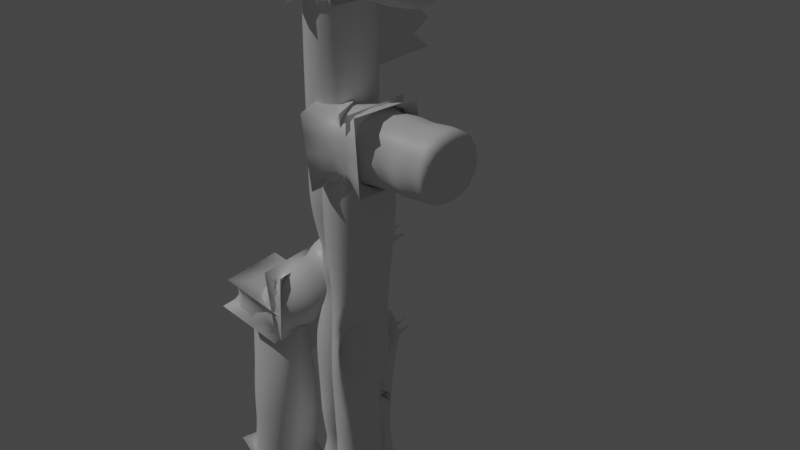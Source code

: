 # Source: flags.blend  (saved by Blender 2.93.20; exported with 4.5.12 LTS)
import bpy
from mathutils import Matrix  # noqa: F401  (used for matrix-valued properties, if any)

bpy.ops.wm.read_factory_settings(use_empty=True)
scene = bpy.context.scene
scene.name = 'Scene'

# ---- collections
col_collection = bpy.data.collections.new('Collection'); scene.collection.children.link(col_collection)

# ---- materials (node trees are filled in below, after node groups)
mat_wood = bpy.data.materials.new('Wood')
mat_wood.alpha_threshold = 0.0
mat_wood.use_transparent_shadow = False
mat_wood.line_color = (0.0, 0.0, 0.0, 1.0)
mat_metal = bpy.data.materials.new('Metal')
mat_metal.use_transparent_shadow = False
mat_flag_2 = bpy.data.materials.new('Flag_2')
mat_flag_2.use_transparent_shadow = False
mat_flag = bpy.data.materials.new('Flag')
mat_flag.use_transparent_shadow = False
mat_flag_1 = bpy.data.materials.new('Flag_1')
mat_flag_1.use_transparent_shadow = False

# ---- node groups
ng_auto_smooth = bpy.data.node_groups.new('Auto Smooth', 'GeometryNodeTree')
_s = ng_auto_smooth.interface.new_socket(name='Geometry', in_out='OUTPUT', socket_type='NodeSocketGeometry')
_s = ng_auto_smooth.interface.new_socket(name='Geometry', in_out='INPUT', socket_type='NodeSocketGeometry')
_s = ng_auto_smooth.interface.new_socket(name='Angle', in_out='INPUT', socket_type='NodeSocketFloat')
_s.subtype = 'ANGLE'
_s.min_value = 0.0
_s.max_value = 3.142
ng_auto_smooth.is_modifier = True
_N = ng_auto_smooth.nodes; _L = ng_auto_smooth.links
n0 = _N.new('NodeGroupOutput'); n0.name = 'Group Output'; n0.location = (480, -100)
n1 = _N.new('NodeGroupInput'); n1.name = 'Group Input'; n1.location = (-420, -300)
n2 = _N.new('NodeGroupInput'); n2.name = 'Group Input.001'; n2.location = (-60, -100)
n3 = _N.new('GeometryNodeSetShadeSmooth'); n3.name = 'Set Shade Smooth'; n3.location = (120, -100)
n3.domain = 'EDGE'
n4 = _N.new('GeometryNodeSetShadeSmooth'); n4.name = 'Set Shade Smooth.001'; n4.location = (300, -100)
n5 = _N.new('GeometryNodeInputMeshEdgeAngle'); n5.name = 'Edge Angle'; n5.location = (-420, -220)
n6 = _N.new('GeometryNodeInputEdgeSmooth'); n6.name = 'Is Edge Smooth'; n6.location = (-60, -160)
n7 = _N.new('GeometryNodeInputShadeSmooth'); n7.name = 'Is Face Smooth'; n7.location = (-240, -340)
n8 = _N.new('FunctionNodeBooleanMath'); n8.name = 'Boolean Math'; n8.location = (-60, -220)
n9 = _N.new('FunctionNodeCompare'); n9.name = 'Compare'; n9.location = (-240, -180)
n9.operation = 'LESS_EQUAL'
_L.new(n5.outputs[0], n9.inputs[0])
_L.new(n4.outputs[0], n0.inputs[0])
_L.new(n1.outputs[1], n9.inputs[1])
_L.new(n9.outputs[0], n8.inputs[0])
_L.new(n7.outputs[0], n8.inputs[1])
_L.new(n2.outputs[0], n3.inputs[0])
_L.new(n6.outputs[0], n3.inputs[1])
_L.new(n3.outputs[0], n4.inputs[0])
_L.new(n8.outputs[0], n3.inputs[2])
n0.is_active_output = True

# ---- material node trees
mat_wood.use_nodes = True; mat_wood.node_tree.nodes.clear()
_N = mat_wood.node_tree.nodes; _L = mat_wood.node_tree.links
n0 = _N.new('ShaderNodeOutputMaterial'); n0.name = 'Material Output'; n0.location = (300, 300)
n1 = _N.new('ShaderNodeBsdfPrincipled'); n1.name = 'Principled BSDF'; n1.location = (10, 300)
n1.distribution = 'GGX'
n1.subsurface_method = 'BURLEY'
n1.inputs[2].default_value = 0.4
n1.inputs[3].default_value = 1.45
n1.inputs[27].default_value = (0.0, 0.0, 0.0, 1.0)
n1.inputs[28].default_value = 1.0
_L.new(n1.outputs[0], n0.inputs[0])
n0.is_active_output = True
mat_metal.use_nodes = True; mat_metal.node_tree.nodes.clear()
_N = mat_metal.node_tree.nodes; _L = mat_metal.node_tree.links
n0 = _N.new('ShaderNodeBsdfPrincipled'); n0.name = 'Principled BSDF'; n0.location = (10, 300)
n0.distribution = 'GGX'
n0.subsurface_method = 'BURLEY'
n0.inputs[1].default_value = 1.0
n0.inputs[2].default_value = 0.6103
n0.inputs[3].default_value = 1.45
n0.inputs[27].default_value = (0.0, 0.0, 0.0, 1.0)
n0.inputs[28].default_value = 1.0
n1 = _N.new('ShaderNodeOutputMaterial'); n1.name = 'Material Output'; n1.location = (300, 300)
_L.new(n0.outputs[0], n1.inputs[0])
n1.is_active_output = True
mat_flag_2.use_nodes = True; mat_flag_2.node_tree.nodes.clear()
_N = mat_flag_2.node_tree.nodes; _L = mat_flag_2.node_tree.links
n0 = _N.new('ShaderNodeBsdfPrincipled'); n0.name = 'Principled BSDF'; n0.location = (10, 300)
n0.distribution = 'GGX'
n0.subsurface_method = 'BURLEY'
n0.inputs[3].default_value = 1.45
n0.inputs[27].default_value = (0.0, 0.0, 0.0, 1.0)
n0.inputs[28].default_value = 1.0
n1 = _N.new('ShaderNodeOutputMaterial'); n1.name = 'Material Output'; n1.location = (300, 300)
_L.new(n0.outputs[0], n1.inputs[0])
n1.is_active_output = True
mat_flag.use_nodes = True; mat_flag.node_tree.nodes.clear()
_N = mat_flag.node_tree.nodes; _L = mat_flag.node_tree.links
n0 = _N.new('ShaderNodeBsdfPrincipled'); n0.name = 'Principled BSDF'; n0.location = (10, 300)
n0.distribution = 'GGX'
n0.subsurface_method = 'BURLEY'
n0.inputs[3].default_value = 1.45
n0.inputs[27].default_value = (0.0, 0.0, 0.0, 1.0)
n0.inputs[28].default_value = 1.0
n1 = _N.new('ShaderNodeOutputMaterial'); n1.name = 'Material Output'; n1.location = (300, 300)
_L.new(n0.outputs[0], n1.inputs[0])
n1.is_active_output = True
mat_flag_1.use_nodes = True; mat_flag_1.node_tree.nodes.clear()
_N = mat_flag_1.node_tree.nodes; _L = mat_flag_1.node_tree.links
n0 = _N.new('ShaderNodeBsdfPrincipled'); n0.name = 'Principled BSDF'; n0.location = (10, 300)
n0.distribution = 'GGX'
n0.subsurface_method = 'BURLEY'
n0.inputs[3].default_value = 1.45
n0.inputs[27].default_value = (0.0, 0.0, 0.0, 1.0)
n0.inputs[28].default_value = 1.0
n1 = _N.new('ShaderNodeOutputMaterial'); n1.name = 'Material Output'; n1.location = (300, 300)
_L.new(n0.outputs[0], n1.inputs[0])
n1.is_active_output = True

# ---- world
world_world = bpy.data.worlds.new('World'); scene.world = world_world
world_world.use_nodes = True; world_world.node_tree.nodes.clear()
_N = world_world.node_tree.nodes; _L = world_world.node_tree.links
n0 = _N.new('ShaderNodeOutputWorld'); n0.name = 'World Output'; n0.location = (300, 300)
n1 = _N.new('ShaderNodeBackground'); n1.name = 'Background'; n1.location = (10, 300)
n1.inputs[0].default_value = (0.05088, 0.05088, 0.05088, 1.0)
_L.new(n1.outputs[0], n0.inputs[0])
n0.is_active_output = True
world_world.color = (0.05088, 0.05088, 0.05088)
world_world.use_sun_shadow = False
world_world.sun_shadow_jitter_overblur = 0.0

# ---- lights
light_sun = bpy.data.lights.new('Sun', 'SUN')
light_sun.transmission_factor = 0.0
light_sun.energy = 1.0
light_sun.shadow_soft_size = 0.125

# ---- meshes
me_poles = bpy.data.meshes.new('Poles')
me_poles.from_pydata([(0.0, 0.0, 0.0), (0.0, 0.0, 1.975), (0.018, 0.008934, 1.666), (0.0, 0.0, 1.333), (-0.007915, -0.01196, 0.9874), (0.0, 0.0, 0.6667), (-0.01151, 0.01446, 0.3555), (0.1366, -0.02507, 1.192e-07), (0.1647, -0.04087, 2.173), (0.1366, -0.02507, 1.288), (0.1274, -0.01408, 0.9874), (0.1421, -0.01661, 0.7611), (0.1538, -0.01813, 0.3555), (0.0738, 0.1156, 3.725e-09), (0.0738, 0.1156, 1.333), (0.06588, 0.1036, 0.9874), (0.0738, 0.1156, 0.6667), (0.06228, 0.13, 0.3555), (0.1791, -0.1065, 1.305), (9.696e-05, -0.0007675, -0.002698), (0.07399, 0.1149, -0.002398), (0.137, -0.02601, -0.003419), (0.07829, 0.1085, 1.339), (-0.001093, -0.000789, 2.06), (-0.005069, 0.06899, 1.97), (-0.002511, 0.01348, 2.59), (-0.02916, 0.03725, 3.281), (-0.007604, 0.02593, 4.03), (0.2109, -0.0846, 2.904)], [(6, 0), (1, 2), (2, 3), (3, 4), (4, 5), (5, 6), (12, 7), (8, 9), (9, 10), (10, 11), (11, 12), (17, 13), (5, 16), (11, 16), (14, 15), (15, 16), (16, 17), (9, 18), (0, 19), (13, 20), (7, 21), (22, 14), (23, 1), (1, 24), (25, 23), (26, 25), (27, 26), (8, 28)], [])
_uv = me_poles.uv_layers.new(name='UVMap')
_uv.uv.foreach_set('vector', [])
me_poles.materials.append(mat_wood)
me_poles.use_remesh_fix_poles = True
me_poles.use_remesh_preserve_attributes = False
me_poles.update()
me_metal_004 = bpy.data.meshes.new('Metal.004')
me_metal_004.from_pydata([(-0.03108, -0.03108, -0.01832), (-0.03108, -0.03108, 0.05067), (-0.03108, 0.03108, -0.01832), (-0.03108, 0.03108, 0.05067), (0.03108, -0.03108, -0.01832), (0.03108, -0.03108, 0.05067), (0.03108, 0.03108, -0.01832), (0.03108, 0.03108, 0.05067)], [], [(0, 1, 3, 2), (2, 3, 7, 6), (6, 7, 5, 4), (4, 5, 1, 0), (2, 6, 4, 0), (7, 3, 1, 5)])
me_metal_004.polygons.foreach_set('use_smooth', [True] * 6)
_k = {(0, 2): 1.0, (1, 3): 1.0, (2, 6): 1.0, (3, 7): 1.0, (4, 6): 1.0, (5, 7): 1.0, (0, 4): 1.0, (1, 5): 1.0}
me_metal_004.attributes.new('crease_edge', 'FLOAT', 'EDGE').data.foreach_set('value', [_k.get((min(e.vertices), max(e.vertices)), 0.0) for e in me_metal_004.edges])
_uv = me_metal_004.uv_layers.new(name='UVMap')
_uv.uv.foreach_set('vector', [0.375, 0.0, 0.625, 0.0, 0.625, 0.25, 0.375, 0.25, 0.375, 0.25, 0.625, 0.25, 0.625, 0.5, 0.375, 0.5, 0.375, 0.5, 0.625, 0.5, 0.625, 0.75, 0.375, 0.75, 0.375, 0.75, 0.625, 0.75, 0.625, 1.0, 0.375, 1.0, 0.125, 0.5, 0.375, 0.5, 0.375, 0.75, 0.125, 0.75, 0.625, 0.5, 0.875, 0.5, 0.875, 0.75, 0.625, 0.75])
me_metal_004.materials.append(mat_metal)
me_metal_004.use_remesh_fix_poles = True
me_metal_004.use_remesh_preserve_attributes = False
me_metal_004.update()
me_metal_005 = bpy.data.meshes.new('Metal.005')
me_metal_005.from_pydata([(-0.03108, -0.03108, -0.01832), (-0.03108, -0.03108, 0.05067), (-0.03108, 0.03108, -0.01832), (-0.03108, 0.03108, 0.05067), (0.03108, -0.03108, -0.01832), (0.03108, -0.03108, 0.05067), (0.03108, 0.03108, -0.01832), (0.03108, 0.03108, 0.05067)], [], [(0, 1, 3, 2), (2, 3, 7, 6), (6, 7, 5, 4), (4, 5, 1, 0), (2, 6, 4, 0), (7, 3, 1, 5)])
me_metal_005.polygons.foreach_set('use_smooth', [True] * 6)
_k = {(0, 2): 1.0, (1, 3): 1.0, (2, 6): 1.0, (3, 7): 1.0, (4, 6): 1.0, (5, 7): 1.0, (0, 4): 1.0, (1, 5): 1.0}
me_metal_005.attributes.new('crease_edge', 'FLOAT', 'EDGE').data.foreach_set('value', [_k.get((min(e.vertices), max(e.vertices)), 0.0) for e in me_metal_005.edges])
_uv = me_metal_005.uv_layers.new(name='UVMap')
_uv.uv.foreach_set('vector', [0.375, 0.0, 0.625, 0.0, 0.625, 0.25, 0.375, 0.25, 0.375, 0.25, 0.625, 0.25, 0.625, 0.5, 0.375, 0.5, 0.375, 0.5, 0.625, 0.5, 0.625, 0.75, 0.375, 0.75, 0.375, 0.75, 0.625, 0.75, 0.625, 1.0, 0.375, 1.0, 0.125, 0.5, 0.375, 0.5, 0.375, 0.75, 0.125, 0.75, 0.625, 0.5, 0.875, 0.5, 0.875, 0.75, 0.625, 0.75])
me_metal_005.materials.append(mat_metal)
me_metal_005.use_remesh_fix_poles = True
me_metal_005.use_remesh_preserve_attributes = False
me_metal_005.update()
me_metal_002 = bpy.data.meshes.new('Metal.002')
me_metal_002.from_pydata([(-0.03108, -0.02484, -0.01832), (-0.03108, -0.02484, 0.1007), (-0.03108, 0.03108, -0.01832), (-0.03108, 0.03108, 0.1007), (0.03108, -0.02484, -0.01832), (0.03108, -0.02484, 0.1007), (0.03108, 0.03108, -0.01832), (0.03108, 0.03108, 0.1007)], [], [(0, 1, 3, 2), (2, 3, 7, 6), (6, 7, 5, 4), (4, 5, 1, 0), (2, 6, 4, 0), (7, 3, 1, 5)])
me_metal_002.polygons.foreach_set('use_smooth', [True] * 6)
_k = {(0, 2): 1.0, (1, 3): 1.0, (2, 6): 1.0, (3, 7): 1.0, (4, 6): 1.0, (5, 7): 1.0, (0, 4): 1.0, (1, 5): 1.0}
me_metal_002.attributes.new('crease_edge', 'FLOAT', 'EDGE').data.foreach_set('value', [_k.get((min(e.vertices), max(e.vertices)), 0.0) for e in me_metal_002.edges])
_uv = me_metal_002.uv_layers.new(name='UVMap')
_uv.uv.foreach_set('vector', [0.375, 0.0, 0.625, 0.0, 0.625, 0.25, 0.375, 0.25, 0.375, 0.25, 0.625, 0.25, 0.625, 0.5, 0.375, 0.5, 0.375, 0.5, 0.625, 0.5, 0.625, 0.75, 0.375, 0.75, 0.375, 0.75, 0.625, 0.75, 0.625, 1.0, 0.375, 1.0, 0.125, 0.5, 0.375, 0.5, 0.375, 0.75, 0.125, 0.75, 0.625, 0.5, 0.875, 0.5, 0.875, 0.75, 0.625, 0.75])
me_metal_002.materials.append(mat_metal)
me_metal_002.use_remesh_fix_poles = True
me_metal_002.use_remesh_preserve_attributes = False
me_metal_002.update()
me_metal_001 = bpy.data.meshes.new('Metal.001')
me_metal_001.from_pydata([(-0.03359, -0.02898, -0.01832), (-0.03359, -0.02898, 0.02919), (-0.03108, 0.03108, -0.01832), (-0.03108, 0.03108, 0.02919), (0.02239, -0.02484, -0.01832), (0.02239, -0.02484, 0.02919), (0.02239, 0.03108, -0.01832), (0.02239, 0.03108, 0.02919)], [], [(0, 1, 3, 2), (2, 3, 7, 6), (6, 7, 5, 4), (4, 5, 1, 0), (2, 6, 4, 0), (7, 3, 1, 5)])
me_metal_001.polygons.foreach_set('use_smooth', [True] * 6)
_k = {(0, 2): 1.0, (1, 3): 1.0, (2, 6): 1.0, (3, 7): 1.0, (4, 6): 1.0, (5, 7): 1.0, (0, 4): 1.0, (1, 5): 1.0}
me_metal_001.attributes.new('crease_edge', 'FLOAT', 'EDGE').data.foreach_set('value', [_k.get((min(e.vertices), max(e.vertices)), 0.0) for e in me_metal_001.edges])
_uv = me_metal_001.uv_layers.new(name='UVMap')
_uv.uv.foreach_set('vector', [0.375, 0.0, 0.625, 0.0, 0.625, 0.25, 0.375, 0.25, 0.375, 0.25, 0.625, 0.25, 0.625, 0.5, 0.375, 0.5, 0.375, 0.5, 0.625, 0.5, 0.625, 0.75, 0.375, 0.75, 0.375, 0.75, 0.625, 0.75, 0.625, 1.0, 0.375, 1.0, 0.125, 0.5, 0.375, 0.5, 0.375, 0.75, 0.125, 0.75, 0.625, 0.5, 0.875, 0.5, 0.875, 0.75, 0.625, 0.75])
me_metal_001.materials.append(mat_metal)
me_metal_001.use_remesh_fix_poles = True
me_metal_001.use_remesh_preserve_attributes = False
me_metal_001.update()
me_metal = bpy.data.meshes.new('Metal')
me_metal.from_pydata([(-0.03108, -0.03103, -0.004807), (-0.03108, -0.03103, 0.04557), (-0.03108, 0.03108, -0.004807), (-0.03108, 0.03108, 0.04557), (0.03488, -0.03103, -0.004807), (0.03488, -0.03103, 0.04557), (0.03488, 0.03108, -0.004807), (0.03488, 0.03108, 0.04557)], [], [(0, 1, 3, 2), (2, 3, 7, 6), (6, 7, 5, 4), (4, 5, 1, 0), (2, 6, 4, 0), (7, 3, 1, 5)])
me_metal.polygons.foreach_set('use_smooth', [True] * 6)
_k = {(0, 2): 1.0, (1, 3): 1.0, (2, 6): 1.0, (3, 7): 1.0, (4, 6): 1.0, (5, 7): 1.0, (0, 4): 1.0, (1, 5): 1.0}
me_metal.attributes.new('crease_edge', 'FLOAT', 'EDGE').data.foreach_set('value', [_k.get((min(e.vertices), max(e.vertices)), 0.0) for e in me_metal.edges])
_uv = me_metal.uv_layers.new(name='UVMap')
_uv.uv.foreach_set('vector', [0.375, 0.0, 0.625, 0.0, 0.625, 0.25, 0.375, 0.25, 0.375, 0.25, 0.625, 0.25, 0.625, 0.5, 0.375, 0.5, 0.375, 0.5, 0.625, 0.5, 0.625, 0.75, 0.375, 0.75, 0.375, 0.75, 0.625, 0.75, 0.625, 1.0, 0.375, 1.0, 0.125, 0.5, 0.375, 0.5, 0.375, 0.75, 0.125, 0.75, 0.625, 0.5, 0.875, 0.5, 0.875, 0.75, 0.625, 0.75])
me_metal.materials.append(mat_metal)
me_metal.use_remesh_fix_poles = True
me_metal.use_remesh_preserve_attributes = False
me_metal.update()
me_cube_009 = bpy.data.meshes.new('Cube.009')
me_cube_009.from_pydata([(-0.02794, -0.02755, -0.01832), (-0.02794, 0.02797, -0.01832), (0.0295, -0.02755, -0.01832), (0.0295, 0.02797, -0.01832), (-0.01764, -0.01764, 0.05067), (-0.02794, -0.02755, 0.03724), (-0.01764, 0.01764, 0.05067), (-0.02794, 0.02797, 0.03724), (0.01764, -0.01764, 0.05067), (0.0295, -0.02755, 0.03724), (0.01764, 0.01764, 0.05067), (0.0295, 0.02797, 0.03724)], [], [(10, 6, 4, 8), (3, 11, 9, 2), (0, 5, 7, 1), (1, 3, 2, 0), (1, 7, 11, 3), (4, 6, 7, 5), (6, 10, 11, 7), (10, 8, 9, 11), (8, 4, 5, 9), (2, 9, 5, 0)])
me_cube_009.polygons.foreach_set('use_smooth', [True] * 10)
_k = {(0, 1): 1.0, (1, 3): 1.0, (2, 3): 1.0, (0, 2): 1.0, (4, 6): 1.0, (5, 7): 1.0, (6, 10): 1.0, (7, 11): 1.0, (8, 10): 1.0, (9, 11): 1.0, (4, 8): 1.0, (5, 9): 1.0}
me_cube_009.attributes.new('crease_edge', 'FLOAT', 'EDGE').data.foreach_set('value', [_k.get((min(e.vertices), max(e.vertices)), 0.0) for e in me_cube_009.edges])
_uv = me_cube_009.uv_layers.new(name='UVMap')
_uv.uv.foreach_set('vector', [0.679, 0.554, 0.821, 0.554, 0.821, 0.696, 0.679, 0.696, 0.375, 0.5, 0.5763, 0.5, 0.5763, 0.75, 0.375, 0.75, 0.375, 0.0, 0.5763, 0.0, 0.5763, 0.25, 0.375, 0.25, 0.125, 0.5, 0.375, 0.5, 0.375, 0.75, 0.125, 0.75, 0.375, 0.25, 0.5763, 0.25, 0.5763, 0.5, 0.375, 0.5, 0.821, 0.696, 0.821, 0.554, 0.875, 0.5, 0.875, 0.75, 0.821, 0.554, 0.679, 0.554, 0.625, 0.5, 0.875, 0.5, 0.679, 0.554, 0.679, 0.696, 0.5763, 0.75, 0.5763, 0.5, 0.679, 0.696, 0.821, 0.696, 0.875, 0.75, 0.625, 0.75, 0.375, 0.75, 0.5763, 0.75, 0.5763, 1.0, 0.375, 1.0])
me_cube_009.materials.append(mat_metal)
me_cube_009.use_remesh_fix_poles = True
me_cube_009.use_remesh_preserve_attributes = False
me_cube_009.update()
me_flag_medium = bpy.data.meshes.new('Flag_Medium')
me_flag_medium.from_pydata([(0.0, 0.0, 0.0), (0.125, -0.01521, 0.00959), (0.25, -0.008397, -0.009175), (0.375, 0.01896, 6.129e-06), (0.5, -0.008437, -0.01246), (0.625, 0.009914, 0.007846), (0.75, -0.01535, -0.008743), (-0.006204, -0.002233, -0.0007238)], [(0, 1), (1, 2), (2, 3), (3, 4), (4, 5), (5, 6), (7, 0)], [])
_uv = me_flag_medium.uv_layers.new(name='UVMap')
_uv.uv.foreach_set('vector', [])
me_flag_medium.materials.append(mat_flag_2)
me_flag_medium.use_remesh_fix_poles = True
me_flag_medium.use_remesh_preserve_attributes = False
me_flag_medium.update()
me_poles_001 = bpy.data.meshes.new('Poles.001')
me_poles_001.from_pydata([(-0.001273, 0.001113, 0.0), (-0.001273, 0.001113, 1.457), (0.02309, 0.01309, 1.079), (0.02704, 0.001113, 0.6667), (0.03159, 0.006021, 0.3555), (-0.002017, 0.001325, -0.002698), (0.02039, -0.09354, 1.452), (-0.01641, 0.07738, 1.467)], [(4, 0), (1, 2), (2, 3), (3, 4), (0, 5), (6, 1), (1, 7)], [])
_uv = me_poles_001.uv_layers.new(name='UVMap')
_uv.uv.foreach_set('vector', [])
me_poles_001.materials.append(mat_wood)
me_poles_001.use_remesh_fix_poles = True
me_poles_001.use_remesh_preserve_attributes = False
me_poles_001.update()
me_poles_002 = bpy.data.meshes.new('Poles.002')
me_poles_002.from_pydata([(-0.001273, 0.003777, 0.0), (0.6618, 0.003777, 0.5183), (0.5644, 0.003777, 0.286), (0.3581, 0.003777, 0.06235), (0.1546, 0.003777, -0.006801), (-0.002017, 0.003777, -0.002698)], [(4, 0), (1, 2), (2, 3), (3, 4), (0, 5)], [])
_uv = me_poles_002.uv_layers.new(name='UVMap')
_uv.uv.foreach_set('vector', [])
me_poles_002.materials.append(mat_wood)
me_poles_002.use_remesh_fix_poles = True
me_poles_002.use_remesh_preserve_attributes = False
me_poles_002.update()
me_plane = bpy.data.meshes.new('Plane')
me_plane.from_pydata([(-1.16e-08, -0.413, 0.3171), (1.16e-08, -0.413, -0.3152), (-1.137e-08, 0.4342, 0.2936), (1.16e-08, 0.4325, -0.3152), (-7.734e-09, -0.413, 0.2117), (-3.867e-09, -0.413, 0.1063), (3.867e-09, -0.413, -0.1373), (7.734e-09, -0.413, -0.2098), (7.734e-09, 0.285, -0.1944), (3.867e-09, 0.4322, -0.1181), (0.0, 0.2916, 0.0009426), (-2.936e-09, 0.5023, 0.08308), (-7.734e-09, 0.2916, 0.2117), (-1.16e-08, 0.2916, 0.3171), (-1.16e-08, 0.1507, 0.3171), (-1.16e-08, 0.009766, 0.3171), (-1.16e-08, -0.1312, 0.3171), (-1.16e-08, -0.2721, 0.3171), (1.16e-08, -0.2721, -0.3152), (1.16e-08, -0.1312, -0.3152), (1.16e-08, 0.009766, -0.3152), (1.16e-08, 0.1507, -0.3152), (1.16e-08, 0.2916, -0.3152), (-7.734e-09, -0.2721, 0.2117), (-7.734e-09, -0.1312, 0.2117), (-7.734e-09, 0.009766, 0.2117), (-7.734e-09, 0.1507, 0.2117), (-3.867e-09, -0.3054, 0.07385), (-3.867e-09, -0.1312, 0.1063), (-3.867e-09, 0.009766, 0.1063), (-3.867e-09, 0.1507, 0.1063), (-3.867e-09, 0.2916, 0.1063), (0.0, -0.2721, 0.0009426), (0.0, -0.1312, 0.0009426), (0.0, 0.009766, 0.0009426), (0.0, 0.1507, 0.0009426), (3.867e-09, -0.2721, -0.1044), (3.867e-09, -0.1312, -0.1044), (3.867e-09, 0.009766, -0.1044), (3.867e-09, 0.1507, -0.1044), (3.867e-09, 0.2916, -0.1044), (7.734e-09, -0.2721, -0.2098), (7.734e-09, -0.1312, -0.2098), (7.734e-09, 0.009766, -0.2098), (7.734e-09, 0.1507, -0.2098)], [], [(8, 22, 3), (13, 12, 2), (12, 31, 11), (31, 10, 11), (10, 40, 9), (40, 8, 9), (6, 7, 41, 36), (36, 41, 42, 37), (37, 42, 43, 38), (38, 43, 44, 39), (39, 44, 8, 40), (32, 36, 37, 33), (33, 37, 38, 34), (34, 38, 39, 35), (35, 39, 40, 10), (27, 32, 33, 28), (28, 33, 34, 29), (29, 34, 35, 30), (30, 35, 10, 31), (4, 5, 27, 23), (23, 27, 28, 24), (24, 28, 29, 25), (25, 29, 30, 26), (26, 30, 31, 12), (0, 4, 23, 17), (17, 23, 24, 16), (16, 24, 25, 15), (15, 25, 26, 14), (14, 26, 12, 13), (7, 1, 18, 41), (41, 18, 19, 42), (42, 19, 20, 43), (43, 20, 21, 44), (44, 21, 22, 8)])
_uv = me_plane.uv_layers.new(name='UVMap')
_uv.uv.foreach_set('vector', [0.8333, 0.8333, 1.0, 0.8333, 1.0, 1.0, 0.0, 0.8333, 0.1667, 1.0, 0.0, 1.0, 0.1667, 0.8333, 0.3333, 0.8333, 0.3333, 1.0, 0.3333, 0.8333, 0.5, 1.0, 0.3333, 1.0, 0.5, 0.8333, 0.6667, 0.8333, 0.6667, 1.0, 0.6667, 0.8333, 0.8333, 1.0, 0.6667, 1.0, 0.6667, 0.0, 0.8333, 0.0, 0.8333, 0.1667, 0.6667, 0.1667, 0.6667, 0.1667, 0.8333, 0.1667, 0.8333, 0.3333, 0.6667, 0.3333, 0.6667, 0.3333, 0.8333, 0.3333, 0.8333, 0.5, 0.6667, 0.5, 0.6667, 0.5, 0.8333, 0.5, 0.8333, 0.6667, 0.6667, 0.6667, 0.6667, 0.6667, 0.8333, 0.6667, 0.8333, 0.8333, 0.6667, 0.8333, 0.5, 0.1667, 0.6667, 0.1667, 0.6667, 0.3333, 0.5, 0.3333, 0.5, 0.3333, 0.6667, 0.3333, 0.6667, 0.5, 0.5, 0.5, 0.5, 0.5, 0.6667, 0.5, 0.6667, 0.6667, 0.5, 0.6667, 0.5, 0.6667, 0.6667, 0.6667, 0.6667, 0.8333, 0.5, 0.8333, 0.3333, 0.1667, 0.5, 0.1667, 0.5, 0.3333, 0.3333, 0.3333, 0.3333, 0.3333, 0.5, 0.3333, 0.5, 0.5, 0.3333, 0.5, 0.3333, 0.5, 0.5, 0.5, 0.5, 0.6667, 0.3333, 0.6667, 0.3333, 0.6667, 0.5, 0.6667, 0.5, 0.8333, 0.3333, 0.8333, 0.1667, 0.0, 0.3333, 0.0, 0.3333, 0.1667, 0.1667, 0.1667, 0.1667, 0.1667, 0.3333, 0.1667, 0.3333, 0.3333, 0.1667, 0.3333, 0.1667, 0.3333, 0.3333, 0.3333, 0.3333, 0.5, 0.1667, 0.5, 0.1667, 0.5, 0.3333, 0.5, 0.3333, 0.6667, 0.1667, 0.6667, 0.1667, 0.6667, 0.3333, 0.6667, 0.3333, 0.8333, 0.1667, 0.8333, 0.0, 0.0, 0.1667, 0.0, 0.1667, 0.1667, 0.0, 0.1667, 0.0, 0.1667, 0.1667, 0.1667, 0.1667, 0.3333, 0.0, 0.3333, 0.0, 0.3333, 0.1667, 0.3333, 0.1667, 0.5, 0.0, 0.5, 0.0, 0.5, 0.1667, 0.5, 0.1667, 0.6667, 0.0, 0.6667, 0.0, 0.6667, 0.1667, 0.6667, 0.1667, 0.8333, 0.0, 0.8333, 0.8333, 0.0, 1.0, 0.0, 1.0, 0.1667, 0.8333, 0.1667, 0.8333, 0.1667, 1.0, 0.1667, 1.0, 0.3333, 0.8333, 0.3333, 0.8333, 0.3333, 1.0, 0.3333, 1.0, 0.5, 0.8333, 0.5, 0.8333, 0.5, 1.0, 0.5, 1.0, 0.6667, 0.8333, 0.6667, 0.8333, 0.6667, 1.0, 0.6667, 1.0, 0.8333, 0.8333, 0.8333])
me_plane.materials.append(mat_flag)
me_plane.use_remesh_fix_poles = True
me_plane.use_remesh_preserve_attributes = False
me_plane.update()
me_plane_002 = bpy.data.meshes.new('Plane.002')
me_plane_002.from_pydata([(-1.16e-08, -0.1946, 0.2428), (-9.667e-09, 0.193, 0.1622), (-7.734e-09, -0.1946, 0.1297), (-3.867e-09, -0.1946, 0.01843), (-1.16e-08, 0.2262, 0.1738), (-7.734e-09, 0.09037, 0.1297), (-1.16e-08, 0.1297, 0.181), (-1.16e-08, 0.06487, 0.1946), (-1.16e-08, 0.0, 0.1946), (-1.16e-08, -0.06487, 0.2047), (-1.16e-08, -0.1297, 0.2103), (-5.8e-09, 0.2327, 0.09731), (-7.734e-09, -0.1297, 0.1297), (-7.734e-09, -0.06487, 0.1297), (-7.734e-09, 0.0, 0.1297), (-7.734e-09, 0.06487, 0.1297), (-3.867e-09, -0.1451, 0.04488), (-3.867e-09, -0.06487, 0.06487), (-3.867e-09, 0.0, 0.06487), (-3.867e-09, 0.06487, 0.06487), (-3.867e-09, 0.1297, 0.06487), (-3.867e-09, 0.2689, 0.07606), (-5.8e-09, 0.06487, 0.09731), (-5.8e-09, 0.0, 0.09731), (-5.8e-09, -0.06487, 0.09731), (-5.8e-09, -0.1374, 0.08731), (-5.771e-09, 0.1603, 0.1116), (-5.8e-09, -0.1946, 0.07409), (-9.667e-09, 0.06487, 0.1622), (-9.667e-09, 0.0, 0.1622), (-9.667e-09, -0.06487, 0.1622), (-9.667e-09, -0.1297, 0.17), (-9.9e-09, 0.1464, 0.1537), (-9.667e-09, -0.1946, 0.1863)], [], [(26, 20, 21, 11), (6, 32, 1, 4), (9, 30, 29, 8), (8, 29, 28, 7), (7, 28, 32, 6), (13, 24, 23, 14), (15, 22, 26, 5), (10, 31, 30, 9), (12, 25, 24, 13), (14, 23, 22, 15), (0, 33, 31, 10), (27, 3, 16, 25), (25, 16, 17, 24), (24, 17, 18, 23), (23, 18, 19, 22), (22, 19, 20, 26), (33, 2, 12, 31), (31, 12, 13, 30), (30, 13, 14, 29), (29, 14, 15, 28), (28, 15, 5, 32), (2, 27, 25, 12)])
_uv = me_plane_002.uv_layers.new(name='UVMap')
_uv.uv.foreach_set('vector', [0.25, 0.8333, 0.3333, 0.8333, 0.3333, 0.8333, 0.25, 0.8333, 0.0, 0.8333, 0.08333, 0.8333, 0.08333, 0.8333, 0.0, 0.8333, 0.0, 0.3333, 0.08333, 0.3333, 0.08333, 0.5, 0.0, 0.5, 0.0, 0.5, 0.08333, 0.5, 0.08333, 0.6667, 0.0, 0.6667, 0.0, 0.6667, 0.08333, 0.6667, 0.08333, 0.8333, 0.0, 0.8333, 0.1667, 0.3333, 0.25, 0.3333, 0.25, 0.5, 0.1667, 0.5, 0.1667, 0.6667, 0.25, 0.6667, 0.25, 0.8333, 0.1667, 0.8333, 0.0, 0.1667, 0.08333, 0.1667, 0.08333, 0.3333, 0.0, 0.3333, 0.1667, 0.1667, 0.25, 0.1667, 0.25, 0.3333, 0.1667, 0.3333, 0.1667, 0.5, 0.25, 0.5, 0.25, 0.6667, 0.1667, 0.6667, 0.0, 0.0, 0.08333, 0.0, 0.08333, 0.1667, 0.0, 0.1667, 0.25, 0.0, 0.3333, 0.0, 0.3333, 0.1667, 0.25, 0.1667, 0.25, 0.1667, 0.3333, 0.1667, 0.3333, 0.3333, 0.25, 0.3333, 0.25, 0.3333, 0.3333, 0.3333, 0.3333, 0.5, 0.25, 0.5, 0.25, 0.5, 0.3333, 0.5, 0.3333, 0.6667, 0.25, 0.6667, 0.25, 0.6667, 0.3333, 0.6667, 0.3333, 0.8333, 0.25, 0.8333, 0.08333, 0.0, 0.1667, 0.0, 0.1667, 0.1667, 0.08333, 0.1667, 0.08333, 0.1667, 0.1667, 0.1667, 0.1667, 0.3333, 0.08333, 0.3333, 0.08333, 0.3333, 0.1667, 0.3333, 0.1667, 0.5, 0.08333, 0.5, 0.08333, 0.5, 0.1667, 0.5, 0.1667, 0.6667, 0.08333, 0.6667, 0.08333, 0.6667, 0.1667, 0.6667, 0.1667, 0.8333, 0.08333, 0.8333, 0.1667, 0.0, 0.25, 0.0, 0.25, 0.1667, 0.1667, 0.1667])
me_plane_002.materials.append(mat_flag_1)
me_plane_002.use_remesh_fix_poles = True
me_plane_002.use_remesh_preserve_attributes = False
me_plane_002.update()
me_plane_003 = bpy.data.meshes.new('Plane.003')
me_plane_003.from_pydata([(-1.16e-08, -0.1946, 0.2428), (-9.667e-09, 0.193, 0.1622), (-7.734e-09, -0.1946, 0.1297), (-3.867e-09, -0.1946, 0.01843), (-1.16e-08, 0.2262, 0.1738), (-7.734e-09, 0.09037, 0.1297), (-1.16e-08, 0.1297, 0.181), (-1.16e-08, 0.06487, 0.1946), (-1.16e-08, 0.0, 0.1946), (-1.16e-08, -0.06487, 0.2047), (-1.16e-08, -0.1297, 0.2103), (-5.8e-09, 0.2327, 0.09731), (-7.734e-09, -0.1297, 0.1297), (-7.734e-09, -0.06487, 0.1297), (-7.734e-09, 0.0, 0.1297), (-7.734e-09, 0.06487, 0.1297), (-3.867e-09, -0.1451, 0.04488), (-3.867e-09, -0.06487, 0.06487), (-3.867e-09, 0.0, 0.06487), (-3.867e-09, 0.06487, 0.06487), (-3.867e-09, 0.1297, 0.06487), (-3.867e-09, 0.2689, 0.07606), (-5.8e-09, 0.06487, 0.09731), (-5.8e-09, 0.0, 0.09731), (-5.8e-09, -0.06487, 0.09731), (-5.8e-09, -0.1374, 0.08731), (-5.771e-09, 0.1603, 0.1116), (-5.8e-09, -0.1946, 0.07409), (-9.667e-09, 0.06487, 0.1622), (-9.667e-09, 0.0, 0.1622), (-9.667e-09, -0.06487, 0.1622), (-9.667e-09, -0.1297, 0.17), (-9.9e-09, 0.1464, 0.1537), (-9.667e-09, -0.1946, 0.1863)], [], [(26, 20, 21, 11), (6, 32, 1, 4), (9, 30, 29, 8), (8, 29, 28, 7), (7, 28, 32, 6), (13, 24, 23, 14), (15, 22, 26, 5), (10, 31, 30, 9), (12, 25, 24, 13), (14, 23, 22, 15), (0, 33, 31, 10), (27, 3, 16, 25), (25, 16, 17, 24), (24, 17, 18, 23), (23, 18, 19, 22), (22, 19, 20, 26), (33, 2, 12, 31), (31, 12, 13, 30), (30, 13, 14, 29), (29, 14, 15, 28), (28, 15, 5, 32), (2, 27, 25, 12)])
_uv = me_plane_003.uv_layers.new(name='UVMap')
_uv.uv.foreach_set('vector', [0.25, 0.8333, 0.3333, 0.8333, 0.3333, 0.8333, 0.25, 0.8333, 0.0, 0.8333, 0.08333, 0.8333, 0.08333, 0.8333, 0.0, 0.8333, 0.0, 0.3333, 0.08333, 0.3333, 0.08333, 0.5, 0.0, 0.5, 0.0, 0.5, 0.08333, 0.5, 0.08333, 0.6667, 0.0, 0.6667, 0.0, 0.6667, 0.08333, 0.6667, 0.08333, 0.8333, 0.0, 0.8333, 0.1667, 0.3333, 0.25, 0.3333, 0.25, 0.5, 0.1667, 0.5, 0.1667, 0.6667, 0.25, 0.6667, 0.25, 0.8333, 0.1667, 0.8333, 0.0, 0.1667, 0.08333, 0.1667, 0.08333, 0.3333, 0.0, 0.3333, 0.1667, 0.1667, 0.25, 0.1667, 0.25, 0.3333, 0.1667, 0.3333, 0.1667, 0.5, 0.25, 0.5, 0.25, 0.6667, 0.1667, 0.6667, 0.0, 0.0, 0.08333, 0.0, 0.08333, 0.1667, 0.0, 0.1667, 0.25, 0.0, 0.3333, 0.0, 0.3333, 0.1667, 0.25, 0.1667, 0.25, 0.1667, 0.3333, 0.1667, 0.3333, 0.3333, 0.25, 0.3333, 0.25, 0.3333, 0.3333, 0.3333, 0.3333, 0.5, 0.25, 0.5, 0.25, 0.5, 0.3333, 0.5, 0.3333, 0.6667, 0.25, 0.6667, 0.25, 0.6667, 0.3333, 0.6667, 0.3333, 0.8333, 0.25, 0.8333, 0.08333, 0.0, 0.1667, 0.0, 0.1667, 0.1667, 0.08333, 0.1667, 0.08333, 0.1667, 0.1667, 0.1667, 0.1667, 0.3333, 0.08333, 0.3333, 0.08333, 0.3333, 0.1667, 0.3333, 0.1667, 0.5, 0.08333, 0.5, 0.08333, 0.5, 0.1667, 0.5, 0.1667, 0.6667, 0.08333, 0.6667, 0.08333, 0.6667, 0.1667, 0.6667, 0.1667, 0.8333, 0.08333, 0.8333, 0.1667, 0.0, 0.25, 0.0, 0.25, 0.1667, 0.1667, 0.1667])
me_plane_003.materials.append(mat_flag_2)
me_plane_003.use_remesh_fix_poles = True
me_plane_003.use_remesh_preserve_attributes = False
me_plane_003.update()
me_plane_004 = bpy.data.meshes.new('Plane.004')
me_plane_004.from_pydata([(-1.16e-08, -0.1946, 0.1946), (1.16e-08, -0.1946, -0.1946), (-1.137e-08, 0.1954, 0.1801), (1.16e-08, 0.1946, -0.1946), (-7.734e-09, -0.1946, 0.1297), (-3.867e-09, -0.1946, 0.06487), (3.867e-09, -0.1946, -0.08508), (7.734e-09, -0.1946, -0.1297), (7.734e-09, 0.1267, -0.1203), (3.867e-09, 0.1944, -0.07328), (0.0, 0.1297, 0.0), (-2.936e-09, 0.2268, 0.05056), (-7.734e-09, 0.1297, 0.1297), (-1.16e-08, 0.1297, 0.1946), (-1.16e-08, 0.06487, 0.1946), (-1.16e-08, 0.0, 0.1946), (-1.16e-08, -0.06487, 0.1946), (-1.16e-08, -0.1297, 0.1946), (1.16e-08, -0.1297, -0.1946), (1.16e-08, -0.06487, -0.1946), (1.16e-08, 0.0, -0.1946), (1.16e-08, 0.06487, -0.1946), (1.16e-08, 0.1297, -0.1946), (-7.734e-09, -0.1297, 0.1297), (-7.734e-09, -0.06487, 0.1297), (-7.734e-09, 0.0, 0.1297), (-7.734e-09, 0.06487, 0.1297), (-3.867e-09, -0.1451, 0.04488), (-3.867e-09, -0.06487, 0.06487), (-3.867e-09, 0.0, 0.06487), (-3.867e-09, 0.06487, 0.06487), (-3.867e-09, 0.1297, 0.06487), (0.0, -0.1297, 0.0), (0.0, -0.06487, 0.0), (0.0, 0.0, 0.0), (0.0, 0.06487, 0.0), (3.867e-09, -0.1297, -0.06487), (3.867e-09, -0.06487, -0.06487), (3.867e-09, 0.0, -0.06487), (3.867e-09, 0.06487, -0.06487), (3.867e-09, 0.1297, -0.06487), (7.734e-09, -0.1297, -0.1297), (7.734e-09, -0.06487, -0.1297), (7.734e-09, 0.0, -0.1297), (7.734e-09, 0.06487, -0.1297)], [], [(8, 22, 3), (13, 12, 2), (12, 31, 11), (31, 10, 11), (10, 40, 9), (40, 8, 9), (6, 7, 41, 36), (36, 41, 42, 37), (37, 42, 43, 38), (38, 43, 44, 39), (39, 44, 8, 40), (32, 36, 37, 33), (33, 37, 38, 34), (34, 38, 39, 35), (35, 39, 40, 10), (27, 32, 33, 28), (28, 33, 34, 29), (29, 34, 35, 30), (30, 35, 10, 31), (4, 5, 27, 23), (23, 27, 28, 24), (24, 28, 29, 25), (25, 29, 30, 26), (26, 30, 31, 12), (0, 4, 23, 17), (17, 23, 24, 16), (16, 24, 25, 15), (15, 25, 26, 14), (14, 26, 12, 13), (7, 1, 18, 41), (41, 18, 19, 42), (42, 19, 20, 43), (43, 20, 21, 44), (44, 21, 22, 8)])
_uv = me_plane_004.uv_layers.new(name='UVMap')
_uv.uv.foreach_set('vector', [0.8333, 0.8333, 1.0, 0.8333, 1.0, 1.0, 0.0, 0.8333, 0.1667, 1.0, 0.0, 1.0, 0.1667, 0.8333, 0.3333, 0.8333, 0.3333, 1.0, 0.3333, 0.8333, 0.5, 1.0, 0.3333, 1.0, 0.5, 0.8333, 0.6667, 0.8333, 0.6667, 1.0, 0.6667, 0.8333, 0.8333, 1.0, 0.6667, 1.0, 0.6667, 0.0, 0.8333, 0.0, 0.8333, 0.1667, 0.6667, 0.1667, 0.6667, 0.1667, 0.8333, 0.1667, 0.8333, 0.3333, 0.6667, 0.3333, 0.6667, 0.3333, 0.8333, 0.3333, 0.8333, 0.5, 0.6667, 0.5, 0.6667, 0.5, 0.8333, 0.5, 0.8333, 0.6667, 0.6667, 0.6667, 0.6667, 0.6667, 0.8333, 0.6667, 0.8333, 0.8333, 0.6667, 0.8333, 0.5, 0.1667, 0.6667, 0.1667, 0.6667, 0.3333, 0.5, 0.3333, 0.5, 0.3333, 0.6667, 0.3333, 0.6667, 0.5, 0.5, 0.5, 0.5, 0.5, 0.6667, 0.5, 0.6667, 0.6667, 0.5, 0.6667, 0.5, 0.6667, 0.6667, 0.6667, 0.6667, 0.8333, 0.5, 0.8333, 0.3333, 0.1667, 0.5, 0.1667, 0.5, 0.3333, 0.3333, 0.3333, 0.3333, 0.3333, 0.5, 0.3333, 0.5, 0.5, 0.3333, 0.5, 0.3333, 0.5, 0.5, 0.5, 0.5, 0.6667, 0.3333, 0.6667, 0.3333, 0.6667, 0.5, 0.6667, 0.5, 0.8333, 0.3333, 0.8333, 0.1667, 0.0, 0.3333, 0.0, 0.3333, 0.1667, 0.1667, 0.1667, 0.1667, 0.1667, 0.3333, 0.1667, 0.3333, 0.3333, 0.1667, 0.3333, 0.1667, 0.3333, 0.3333, 0.3333, 0.3333, 0.5, 0.1667, 0.5, 0.1667, 0.5, 0.3333, 0.5, 0.3333, 0.6667, 0.1667, 0.6667, 0.1667, 0.6667, 0.3333, 0.6667, 0.3333, 0.8333, 0.1667, 0.8333, 0.0, 0.0, 0.1667, 0.0, 0.1667, 0.1667, 0.0, 0.1667, 0.0, 0.1667, 0.1667, 0.1667, 0.1667, 0.3333, 0.0, 0.3333, 0.0, 0.3333, 0.1667, 0.3333, 0.1667, 0.5, 0.0, 0.5, 0.0, 0.5, 0.1667, 0.5, 0.1667, 0.6667, 0.0, 0.6667, 0.0, 0.6667, 0.1667, 0.6667, 0.1667, 0.8333, 0.0, 0.8333, 0.8333, 0.0, 1.0, 0.0, 1.0, 0.1667, 0.8333, 0.1667, 0.8333, 0.1667, 1.0, 0.1667, 1.0, 0.3333, 0.8333, 0.3333, 0.8333, 0.3333, 1.0, 0.3333, 1.0, 0.5, 0.8333, 0.5, 0.8333, 0.5, 1.0, 0.5, 1.0, 0.6667, 0.8333, 0.6667, 0.8333, 0.6667, 1.0, 0.6667, 1.0, 0.8333, 0.8333, 0.8333])
me_plane_004.materials.append(mat_flag_2)
me_plane_004.use_remesh_fix_poles = True
me_plane_004.use_remesh_preserve_attributes = False
me_plane_004.update()
me_plane_005 = bpy.data.meshes.new('Plane.005')
me_plane_005.from_pydata([(-1.16e-08, -0.1946, 0.2428), (-9.667e-09, 0.193, 0.1622), (-7.734e-09, -0.1946, 0.1297), (-3.867e-09, -0.1946, 0.01843), (-1.16e-08, 0.2262, 0.1738), (-7.734e-09, 0.09037, 0.1297), (-1.16e-08, 0.1297, 0.181), (-1.16e-08, 0.06487, 0.1946), (-1.16e-08, 0.0, 0.1946), (-1.16e-08, -0.06487, 0.2047), (-1.16e-08, -0.1297, 0.2103), (-5.8e-09, 0.2327, 0.09731), (-7.734e-09, -0.1297, 0.1297), (-7.734e-09, -0.06487, 0.1297), (-7.734e-09, 0.0, 0.1297), (-7.734e-09, 0.06487, 0.1297), (-3.867e-09, -0.1451, 0.04488), (-3.867e-09, -0.06487, 0.06487), (-3.867e-09, 0.0, 0.06487), (-3.867e-09, 0.06487, 0.06487), (-3.867e-09, 0.1297, 0.06487), (-3.867e-09, 0.2689, 0.07606), (-5.8e-09, 0.06487, 0.09731), (-5.8e-09, 0.0, 0.09731), (-5.8e-09, -0.06487, 0.09731), (-5.8e-09, -0.1374, 0.08731), (-5.771e-09, 0.1603, 0.1116), (-5.8e-09, -0.1946, 0.07409), (-9.667e-09, 0.06487, 0.1622), (-9.667e-09, 0.0, 0.1622), (-9.667e-09, -0.06487, 0.1622), (-9.667e-09, -0.1297, 0.17), (-9.9e-09, 0.1464, 0.1537), (-9.667e-09, -0.1946, 0.1863)], [], [(26, 20, 21, 11), (6, 32, 1, 4), (9, 30, 29, 8), (8, 29, 28, 7), (7, 28, 32, 6), (13, 24, 23, 14), (15, 22, 26, 5), (10, 31, 30, 9), (12, 25, 24, 13), (14, 23, 22, 15), (0, 33, 31, 10), (27, 3, 16, 25), (25, 16, 17, 24), (24, 17, 18, 23), (23, 18, 19, 22), (22, 19, 20, 26), (33, 2, 12, 31), (31, 12, 13, 30), (30, 13, 14, 29), (29, 14, 15, 28), (28, 15, 5, 32), (2, 27, 25, 12)])
_uv = me_plane_005.uv_layers.new(name='UVMap')
_uv.uv.foreach_set('vector', [0.25, 0.8333, 0.3333, 0.8333, 0.3333, 0.8333, 0.25, 0.8333, 0.0, 0.8333, 0.08333, 0.8333, 0.08333, 0.8333, 0.0, 0.8333, 0.0, 0.3333, 0.08333, 0.3333, 0.08333, 0.5, 0.0, 0.5, 0.0, 0.5, 0.08333, 0.5, 0.08333, 0.6667, 0.0, 0.6667, 0.0, 0.6667, 0.08333, 0.6667, 0.08333, 0.8333, 0.0, 0.8333, 0.1667, 0.3333, 0.25, 0.3333, 0.25, 0.5, 0.1667, 0.5, 0.1667, 0.6667, 0.25, 0.6667, 0.25, 0.8333, 0.1667, 0.8333, 0.0, 0.1667, 0.08333, 0.1667, 0.08333, 0.3333, 0.0, 0.3333, 0.1667, 0.1667, 0.25, 0.1667, 0.25, 0.3333, 0.1667, 0.3333, 0.1667, 0.5, 0.25, 0.5, 0.25, 0.6667, 0.1667, 0.6667, 0.0, 0.0, 0.08333, 0.0, 0.08333, 0.1667, 0.0, 0.1667, 0.25, 0.0, 0.3333, 0.0, 0.3333, 0.1667, 0.25, 0.1667, 0.25, 0.1667, 0.3333, 0.1667, 0.3333, 0.3333, 0.25, 0.3333, 0.25, 0.3333, 0.3333, 0.3333, 0.3333, 0.5, 0.25, 0.5, 0.25, 0.5, 0.3333, 0.5, 0.3333, 0.6667, 0.25, 0.6667, 0.25, 0.6667, 0.3333, 0.6667, 0.3333, 0.8333, 0.25, 0.8333, 0.08333, 0.0, 0.1667, 0.0, 0.1667, 0.1667, 0.08333, 0.1667, 0.08333, 0.1667, 0.1667, 0.1667, 0.1667, 0.3333, 0.08333, 0.3333, 0.08333, 0.3333, 0.1667, 0.3333, 0.1667, 0.5, 0.08333, 0.5, 0.08333, 0.5, 0.1667, 0.5, 0.1667, 0.6667, 0.08333, 0.6667, 0.08333, 0.6667, 0.1667, 0.6667, 0.1667, 0.8333, 0.08333, 0.8333, 0.1667, 0.0, 0.25, 0.0, 0.25, 0.1667, 0.1667, 0.1667])
me_plane_005.materials.append(mat_flag)
me_plane_005.use_remesh_fix_poles = True
me_plane_005.use_remesh_preserve_attributes = False
me_plane_005.update()
arm_armature = bpy.data.armatures.new('Armature')  # bones are not reproduced

# ---- objects
ob_poles = bpy.data.objects.new('Poles', me_poles)
ob_metal_004 = bpy.data.objects.new('Metal.004', me_metal_004)
ob_sun = bpy.data.objects.new('Sun', light_sun)
ob_metal_005 = bpy.data.objects.new('Metal.005', me_metal_005)
ob_metal_002 = bpy.data.objects.new('Metal.002', me_metal_002)
ob_metal_001 = bpy.data.objects.new('Metal.001', me_metal_001)
ob_metal = bpy.data.objects.new('Metal', me_metal)
ob_metal_003 = bpy.data.objects.new('Metal.003', me_cube_009)
ob_flag_long = bpy.data.objects.new('Flag_Long', me_flag_medium)
ob_poles_001 = bpy.data.objects.new('Poles.001', me_poles_001)
ob_poles_002 = bpy.data.objects.new('Poles.002', me_poles_002)
ob_armature = bpy.data.objects.new('Armature', arm_armature)
ob_plane = bpy.data.objects.new('Plane', me_plane)
ob_plane_001 = bpy.data.objects.new('Plane.001', me_plane_002)
ob_plane_002 = bpy.data.objects.new('Plane.002', me_plane_003)
ob_plane_003 = bpy.data.objects.new('Plane.003', me_plane_004)
ob_plane_004 = bpy.data.objects.new('Plane.004', me_plane_005)
ob_flag_long_001 = bpy.data.objects.new('Flag_Long.001', me_flag_medium)
ob_armature_001 = bpy.data.objects.new('Armature.001', arm_armature)

# ---- transforms, parenting, visibility, modifiers, constraints
ob_poles.location = (0.0, 0.0, 0.0)
_m = ob_poles.modifiers.new('Skin', 'SKIN')
_m.branch_smoothing = 1.0
_m.use_smooth_shade = True
_m = ob_poles.modifiers.new('Subdivision', 'SUBSURF')
ob_metal_004.location = (0.0, 0.0, 0.0)
_m = ob_metal_004.modifiers.new('Subdivision', 'SUBSURF')
_m.levels = 2
_m = ob_metal_004.modifiers.new('Auto Smooth', 'NODES')
_m.node_group = ng_auto_smooth
_gi = [s.identifier for s in ng_auto_smooth.interface.items_tree if s.item_type == 'SOCKET' and s.in_out == 'INPUT']
_m[_gi[1]] = 0.5236  # Angle
ob_sun.location = (0.0, 0.0, 0.0)
ob_sun.rotation_euler = (0.6149, -0.4989, -0.407)
ob_metal_005.location = (0.1397, -0.02383, 0.0)
_m = ob_metal_005.modifiers.new('Subdivision', 'SUBSURF')
_m.levels = 2
_m = ob_metal_005.modifiers.new('Auto Smooth', 'NODES')
_m.node_group = ng_auto_smooth
_gi = [s.identifier for s in ng_auto_smooth.interface.items_tree if s.item_type == 'SOCKET' and s.in_out == 'INPUT']
_m[_gi[1]] = 0.5236  # Angle
ob_metal_002.location = (0.06772, 0.1071, 0.6412)
_m = ob_metal_002.modifiers.new('Subdivision', 'SUBSURF')
_m.levels = 2
_m = ob_metal_002.modifiers.new('Auto Smooth', 'NODES')
_m.node_group = ng_auto_smooth
_gi = [s.identifier for s in ng_auto_smooth.interface.items_tree if s.item_type == 'SOCKET' and s.in_out == 'INPUT']
_m[_gi[1]] = 0.5236  # Angle
ob_metal_001.location = (0.06736, 0.09452, 0.668)
ob_metal_001.rotation_euler = (1.614, -0.5057, -0.5691)
_m = ob_metal_001.modifiers.new('Subdivision', 'SUBSURF')
_m.levels = 2
_m = ob_metal_001.modifiers.new('Auto Smooth', 'NODES')
_m.node_group = ng_auto_smooth
_gi = [s.identifier for s in ng_auto_smooth.interface.items_tree if s.item_type == 'SOCKET' and s.in_out == 'INPUT']
_m[_gi[1]] = 0.5236  # Angle
ob_metal.location = (0.06912, 0.1062, 0.68)
ob_metal.rotation_euler = (1.17, 0.05478, 0.4911)
_m = ob_metal.modifiers.new('Subdivision', 'SUBSURF')
_m.levels = 2
_m = ob_metal.modifiers.new('Auto Smooth', 'NODES')
_m.node_group = ng_auto_smooth
_gi = [s.identifier for s in ng_auto_smooth.interface.items_tree if s.item_type == 'SOCKET' and s.in_out == 'INPUT']
_m[_gi[1]] = 0.5236  # Angle
ob_metal_003.location = (0.07319, 0.1138, 1.3)
_m = ob_metal_003.modifiers.new('Subdivision', 'SUBSURF')
_m.levels = 2
_m = ob_metal_003.modifiers.new('Auto Smooth', 'NODES')
_m.node_group = ng_auto_smooth
_gi = [s.identifier for s in ng_auto_smooth.interface.items_tree if s.item_type == 'SOCKET' and s.in_out == 'INPUT']
_m[_gi[1]] = 0.5236  # Angle
ob_flag_long.location = (0.2189, -0.0724, 2.841)
_vg = ob_flag_long.vertex_groups.new(name='Bone.06')
_vg.add([0, 7], 1.0, 'REPLACE')
_vg = ob_flag_long.vertex_groups.new(name='Bone.00')
_vg.add([0, 1], 1.0, 'REPLACE')
_vg = ob_flag_long.vertex_groups.new(name='Bone.01')
_vg.add([1, 2], 1.0, 'REPLACE')
_vg = ob_flag_long.vertex_groups.new(name='Bone.02')
_vg.add([2, 3], 1.0, 'REPLACE')
_vg = ob_flag_long.vertex_groups.new(name='Bone.03')
_vg.add([3, 4], 1.0, 'REPLACE')
_vg = ob_flag_long.vertex_groups.new(name='Bone.04')
_vg.add([4, 5], 1.0, 'REPLACE')
_vg = ob_flag_long.vertex_groups.new(name='Bone.05')
_vg.add([5, 6], 1.0, 'REPLACE')
_m = ob_flag_long.modifiers.new('Skin', 'SKIN')
_m.use_smooth_shade = True
_m = ob_flag_long.modifiers.new('Armature', 'ARMATURE')
_m.object = ob_armature
_m.use_deform_preserve_volume = True
_m = ob_flag_long.modifiers.new('Subdivision', 'SUBSURF')
ob_poles_001.location = (-0.6668, 0.0, 0.0)
_m = ob_poles_001.modifiers.new('Skin', 'SKIN')
_m.branch_smoothing = 1.0
_m.use_smooth_shade = True
_m = ob_poles_001.modifiers.new('Subdivision', 'SUBSURF')
ob_poles_002.location = (-0.6668, 0.0, 1.472)
ob_poles_002.rotation_euler = (0.0, -0.0, 0.06606)
_m = ob_poles_002.modifiers.new('Skin', 'SKIN')
_m.branch_smoothing = 1.0
_m.use_smooth_shade = True
_m = ob_poles_002.modifiers.new('Subdivision', 'SUBSURF')
ob_armature.location = (0.2189, -0.0724, 2.841)
ob_armature.show_in_front = True
ob_plane.location = (-0.02186, 0.4428, 3.455)
ob_plane_001.location = (-0.01351, 0.2163, 2.715)
ob_plane_002.location = (0.1661, 0.1495, 1.904)
ob_plane_003.location = (-0.6466, 0.2137, 0.9613)
ob_plane_004.location = (0.07863, 0.3088, 1.06)
ob_flag_long_001.location = (-0.04303, 0.005551, 3.929)
_vg = ob_flag_long_001.vertex_groups.new(name='Bone.06')
_vg.add([0, 7], 1.0, 'REPLACE')
_vg = ob_flag_long_001.vertex_groups.new(name='Bone.00')
_vg.add([0, 1], 1.0, 'REPLACE')
_vg = ob_flag_long_001.vertex_groups.new(name='Bone.01')
_vg.add([1, 2], 1.0, 'REPLACE')
_vg = ob_flag_long_001.vertex_groups.new(name='Bone.02')
_vg.add([2, 3], 1.0, 'REPLACE')
_vg = ob_flag_long_001.vertex_groups.new(name='Bone.03')
_vg.add([3, 4], 1.0, 'REPLACE')
_vg = ob_flag_long_001.vertex_groups.new(name='Bone.04')
_vg.add([4, 5], 1.0, 'REPLACE')
_vg = ob_flag_long_001.vertex_groups.new(name='Bone.05')
_vg.add([5, 6], 1.0, 'REPLACE')
_m = ob_flag_long_001.modifiers.new('Skin', 'SKIN')
_m.use_smooth_shade = True
_m = ob_flag_long_001.modifiers.new('Armature', 'ARMATURE')
_m.object = ob_armature_001
_m.use_deform_preserve_volume = True
_m = ob_flag_long_001.modifiers.new('Subdivision', 'SUBSURF')
ob_armature_001.location = (-0.04303, 0.005551, 3.929)
ob_armature_001.show_in_front = True

# ---- collection membership
col_collection.objects.link(ob_poles)
col_collection.objects.link(ob_metal_004)
col_collection.objects.link(ob_sun)
col_collection.objects.link(ob_metal_005)
col_collection.objects.link(ob_metal_002)
col_collection.objects.link(ob_metal_001)
col_collection.objects.link(ob_metal)
col_collection.objects.link(ob_metal_003)
col_collection.objects.link(ob_flag_long)
col_collection.objects.link(ob_poles_001)
col_collection.objects.link(ob_poles_002)
col_collection.objects.link(ob_armature)
col_collection.objects.link(ob_plane)
col_collection.objects.link(ob_plane_001)
col_collection.objects.link(ob_plane_002)
col_collection.objects.link(ob_plane_003)
col_collection.objects.link(ob_plane_004)
col_collection.objects.link(ob_flag_long_001)
col_collection.objects.link(ob_armature_001)

# ---- scene / render settings (as saved in the file)
scene.frame_start = 1; scene.frame_end = 250; scene.frame_set(1)
scene.render.engine = 'BLENDER_EEVEE_NEXT'
scene.cycles.use_denoising = False
scene.cycles.samples = 128
scene.cycles.sampling_pattern = 'TABULATED_SOBOL'
scene.cycles.use_adaptive_sampling = False
scene.cycles.use_light_tree = False
scene.view_settings.view_transform = 'Filmic'
bpy.context.view_layer.update()

# ---- added for rendering (the .blend has no active camera): camera
cam_auto = bpy.data.cameras.new('AutoCamera')
cam_auto.lens = 50.0
cam_auto.sensor_width = 36.0
cam_auto.clip_end = 1000.0
ob_auto_camera = bpy.data.objects.new('AutoCamera', cam_auto)
scene.collection.objects.link(ob_auto_camera)
ob_auto_camera.location = (4.37854, -4.69315, 5.44115)
ob_auto_camera.rotation_euler = (1.09748, -7.21219e-08, 0.694738)
scene.camera = ob_auto_camera
bpy.context.view_layer.update()
